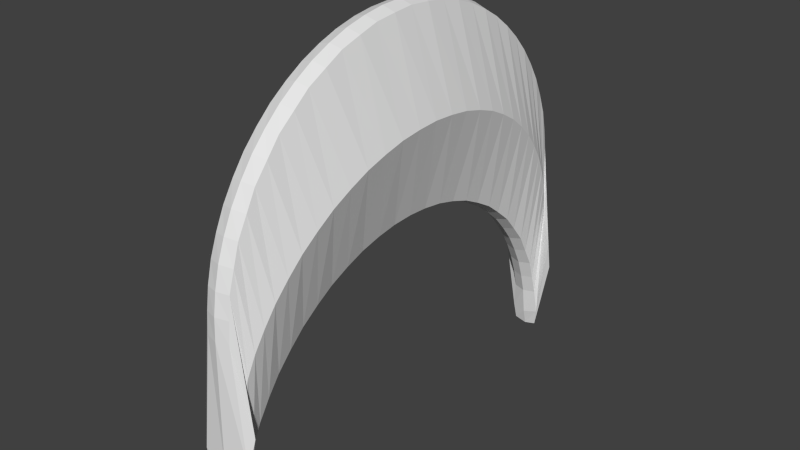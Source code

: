 # Source: Projectile_Tourelle.blend  (saved by Blender 2.73.0; exported with 4.5.12 LTS)
import bpy
from mathutils import Matrix  # noqa: F401  (used for matrix-valued properties, if any)

bpy.ops.wm.read_factory_settings(use_empty=True)
scene = bpy.context.scene
scene.name = 'Scene'

# ---- collections
col_collection_1 = bpy.data.collections.new('Collection 1'); scene.collection.children.link(col_collection_1)

# ---- world
world_world = bpy.data.worlds.new('World'); scene.world = world_world
world_world.color = (0.05088, 0.05088, 0.05088)
world_world.use_sun_shadow = False
world_world.sun_shadow_jitter_overblur = 0.0
world_world.cycles.sampling_method = 'MANUAL'
world_world.cycles.sample_map_resolution = 256

# ---- meshes
me_circle = bpy.data.meshes.new('Circle')
me_circle.from_pydata([(0.0, 1.0, 0.0), (0.5556, 0.8315, 0.1109), (0.7071, 0.7071, 0.1109), (0.8315, 0.5556, 0.1109), (0.9239, 0.3827, 0.1109), (0.9808, 0.1951, 0.1109), (1.0, 9.656e-07, 0.1109), (0.9808, -0.1951, 0.1109), (0.9239, -0.3827, 0.1109), (0.8315, -0.5556, 0.1109), (0.7071, -0.7071, 0.1109), (0.5556, -0.8315, 0.1109), (0.3827, -0.9239, 0.1109), (0.1951, -0.9808, 0.1109), (3.258e-07, -1.0, 0.1109), (0.0, 1.0, 0.1109), (3.258e-07, -1.0, 0.0), (0.1951, -0.9808, 0.0), (0.3827, -0.9239, 0.0), (0.5556, -0.8315, 0.0), (0.7071, -0.7071, 0.0), (0.8315, -0.5556, 0.0), (0.9239, -0.3827, 0.0), (0.9808, -0.1951, 0.0), (1.0, 9.656e-07, 0.0), (0.9808, 0.1951, 0.0), (0.9239, 0.3827, 0.0), (0.8315, 0.5556, 0.0), (0.7071, 0.7071, 0.0), (0.5556, 0.8315, 0.0), (0.3827, 0.9239, 0.0), (0.1951, 0.9808, 0.0), (0.3827, 0.9239, 0.1109), (0.1951, 0.9808, 0.1109), (-0.8728, 1.0, 0.0), (-0.3172, 0.8315, 0.1109), (-0.1656, 0.7071, 0.1109), (-0.04128, 0.5556, 0.1109), (0.05113, 0.3827, 0.1109), (0.108, 0.1951, 0.1109), (0.1272, 9.656e-07, 0.1109), (0.108, -0.1951, 0.1109), (0.05113, -0.3827, 0.1109), (-0.04128, -0.5556, 0.1109), (-0.1656, -0.7071, 0.1109), (-0.3172, -0.8315, 0.1109), (-0.4901, -0.9239, 0.1109), (-0.6777, -0.9808, 0.1109), (-0.8728, -1.0, 0.1109), (-0.8728, 1.0, 0.1109), (-0.8728, -1.0, 0.0), (-0.6777, -0.9808, 0.0), (-0.4901, -0.9239, 0.0), (-0.3172, -0.8315, 0.0), (-0.1656, -0.7071, 0.0), (-0.04128, -0.5556, 0.0), (0.05113, -0.3827, 0.0), (0.108, -0.1951, 0.0), (0.1272, 9.656e-07, 0.0), (0.108, 0.1951, 0.0), (0.05113, 0.3827, 0.0), (-0.04128, 0.5556, 0.0), (-0.1656, 0.7071, 0.0), (-0.3172, 0.8315, 0.0), (-0.4901, 0.9239, 0.0), (-0.6777, 0.9808, 0.0), (-0.4901, 0.9239, 0.1109), (-0.6777, 0.9808, 0.1109), (0.09787, 0.9926, 0.113), (0.2897, 0.9552, 0.1137), (0.4705, 0.8803, 0.1137), (0.6332, 0.7716, 0.1137), (0.7716, 0.6332, 0.1137), (0.8803, 0.4705, 0.1137), (0.9552, 0.2897, 0.1137), (0.9933, 0.09784, 0.1137), (0.9933, -0.09783, 0.1137), (0.9552, -0.2897, 0.1137), (0.8803, -0.4705, 0.1137), (0.7716, -0.6332, 0.1137), (0.6332, -0.7716, 0.1137), (0.4705, -0.8803, 0.1137), (0.2897, -0.9552, 0.1137), (0.09787, -0.9926, 0.113), (0.09787, -0.9926, -0.002102), (0.2897, -0.9552, -0.0028), (0.4705, -0.8803, -0.0028), (0.6332, -0.7716, -0.002801), (0.7716, -0.6332, -0.002801), (0.8803, -0.4705, -0.0028), (0.9552, -0.2897, -0.0028), (0.9933, -0.09783, -0.0028), (0.9933, 0.09784, -0.0028), (0.9552, 0.2897, -0.0028), (0.8803, 0.4705, -0.0028), (0.7716, 0.6332, -0.002801), (0.6332, 0.7716, -0.0028), (0.4705, 0.8803, -0.0028), (0.2897, 0.9552, -0.0028), (0.09787, 0.9926, -0.002102), (0.9966, 0.1982, 0.05547), (0.9388, 0.3889, 0.05547), (0.9966, -0.1982, 0.05547), (1.016, 9.656e-07, 0.05547), (0.8449, -0.5646, 0.05547), (0.9388, -0.3889, 0.05547), (0.5646, -0.8449, 0.05547), (0.7185, -0.7185, 0.05547), (0.3889, 0.9388, 0.05547), (0.1982, 0.9966, 0.05547), (0.1982, -0.9966, 0.05547), (0.3889, -0.9388, 0.05547), (0.7185, 0.7185, 0.05547), (0.5646, 0.8449, 0.05547), (0.8449, 0.5646, 0.05547), (0.0007943, 1.016, 0.05547), (0.0007947, -1.016, 0.05547), (-0.7953, 0.9927, 0.1225), (-0.5831, 0.9548, 0.1081), (-0.4024, 0.88, 0.1081), (-0.2398, 0.7713, 0.1081), (-0.1014, 0.633, 0.1081), (0.007221, 0.4704, 0.1081), (0.08208, 0.2896, 0.1081), (0.1202, 0.0978, 0.1081), (0.1202, -0.0978, 0.1081), (0.08208, -0.2896, 0.1081), (0.007222, -0.4704, 0.1081), (-0.1014, -0.633, 0.1081), (-0.2398, -0.7713, 0.1081), (-0.4024, -0.88, 0.1081), (-0.5831, -0.9548, 0.1081), (-0.7953, -0.9927, 0.1225), (-0.7953, -0.9927, -0.01155), (-0.5831, -0.9548, 0.0028), (-0.4024, -0.88, 0.002799), (-0.2398, -0.7713, 0.002799), (-0.1014, -0.633, 0.002799), (0.007222, -0.4704, 0.002799), (0.08208, -0.2896, 0.0028), (0.1202, -0.0978, 0.002799), (0.1202, 0.0978, 0.002799), (0.08208, 0.2896, 0.002799), (0.007221, 0.4704, 0.002799), (-0.1014, 0.633, 0.002799), (-0.2398, 0.7713, 0.002799), (-0.4024, 0.88, 0.002799), (-0.5831, 0.9548, 0.0028), (-0.7953, 0.9927, -0.01155), (0.09218, 0.1919, 0.05547), (0.03619, 0.3765, 0.05547), (0.09218, -0.1919, 0.05547), (0.1111, 9.656e-07, 0.05547), (-0.05472, -0.5466, 0.05547), (0.03619, -0.3765, 0.05547), (-0.3262, -0.818, 0.05547), (-0.1771, -0.6957, 0.05547), (-0.4963, 0.9089, 0.05547), (-0.6808, 0.9649, 0.05547), (-0.6808, -0.9649, 0.05547), (-0.4963, -0.9089, 0.05547), (-0.1771, 0.6957, 0.05547), (-0.3262, 0.818, 0.05547), (-0.05472, 0.5466, 0.05547), (-0.8874, 1.001, 0.05547), (-0.8874, -1.001, 0.05547), (0.4006, 0.5593, 0.2167), (0.4943, 0.3855, 0.2284), (0.4943, -0.3855, -0.1175), (0.5521, -0.1966, -0.1247), (0.1216, 0.8351, -0.07065), (-0.05253, 0.9267, -0.04866), (0.2747, -0.7111, 0.2009), (0.1217, -0.8351, 0.1816), (-0.05253, 0.9267, 0.1596), (0.1216, 0.8351, 0.1816), (0.1217, -0.8351, -0.07065), (0.2747, -0.7111, -0.08992), (0.5521, -0.1966, 0.2357), (0.4943, -0.3855, 0.2284), (0.4943, 0.3855, -0.1175), (0.4006, 0.5593, -0.1057), (-0.5266, -1.008, -0.06079), (-0.241, -0.9823, -0.02481), (0.5521, 0.1966, 0.2357), (0.5716, 9.656e-07, -0.1272), (-0.05253, -0.9267, 0.1596), (-0.241, 0.9823, -0.02481), (-0.5266, 1.008, -0.06079), (-0.5266, 1.008, 0.1717), (0.4006, -0.5592, -0.1057), (0.2747, 0.7111, 0.2009), (0.2747, 0.7111, -0.08992), (0.4006, -0.5592, 0.2167), (-0.241, 0.9823, 0.1357), (-0.05253, -0.9267, -0.04866), (0.5716, 9.656e-07, 0.2381), (0.5521, 0.1966, -0.1247), (-0.5266, -1.008, 0.1717), (-0.241, -0.9823, 0.1357), (-0.3904, -0.9727, 0.1804), (0.5267, 0.2921, -0.1217), (0.5655, -0.09868, 0.2375), (-0.1458, 0.958, 0.1479), (0.03622, -0.8842, -0.05995), (0.2004, 0.776, -0.08067), (0.3405, -0.6375, 0.2092), (0.4507, -0.4741, -0.1122), (0.3405, 0.6375, 0.2092), (-0.1458, -0.958, 0.1479), (-0.5721, -1.023, 0.05547), (-0.3904, 0.9727, -0.0695), (0.5655, 0.09868, -0.1266), (0.5655, 0.09868, 0.2375), (-0.1458, -0.958, -0.03691), (-0.3904, 0.9727, 0.1804), (0.4507, -0.4741, 0.2231), (0.3405, 0.6375, -0.0983), (0.2004, 0.776, 0.1916), (0.3405, -0.6375, -0.0983), (-0.5721, 1.023, 0.05547), (-0.1458, 0.958, -0.03691), (0.03622, -0.8842, 0.1709), (0.5655, -0.09868, -0.1266), (0.5267, 0.2921, 0.2326), (-0.3904, -0.9727, -0.0695), (0.4507, 0.4741, -0.1122), (0.5267, -0.2921, 0.2326), (0.2005, -0.776, -0.08068), (0.03622, 0.8842, 0.1709), (0.2005, -0.776, 0.1916), (0.03622, 0.8842, -0.05995), (0.5267, -0.2921, -0.1217), (0.4507, 0.4741, 0.2231), (-0.1133, 0.6233, 0.05547), (-0.8117, -0.9821, 0.05547), (-0.4096, 0.8664, 0.05547), (-0.4096, -0.8664, 0.05547), (-0.8117, 0.9821, 0.05547), (-0.1133, -0.6233, 0.05547), (0.06739, -0.2852, 0.05547), (0.105, 0.0963, 0.05547), (-0.00631, 0.4631, 0.05547), (-0.2495, 0.7594, 0.05547), (-0.5876, -0.9401, 0.05547), (-0.5876, 0.9401, 0.05547), (-0.2495, -0.7594, 0.05547), (-0.006309, -0.4631, 0.05547), (0.105, -0.0963, 0.05547), (0.06739, 0.2852, 0.05547), (0.7861, 0.6451, 0.05547), (0.1001, -1.011, 0.05547), (0.4794, 0.8969, 0.05547), (0.4794, -0.8969, 0.05547), (0.1001, 1.011, 0.05547), (0.7861, -0.6451, 0.05547), (0.9732, -0.2952, 0.05547), (1.012, 0.09968, 0.05547), (0.8969, 0.4794, 0.05547), (0.6451, 0.7861, 0.05547), (0.2952, -0.9732, 0.05547), (0.2952, 0.9732, 0.05547), (0.6451, -0.7861, 0.05547), (0.8969, -0.4794, 0.05547), (1.012, -0.09968, 0.05547), (0.9732, 0.2952, 0.05547)], [], [(265, 74, 4, 101), (264, 76, 6, 103), (263, 78, 8, 105), (262, 80, 10, 107), (261, 69, 33, 109), (260, 82, 12, 111), (259, 71, 1, 113), (258, 73, 3, 114), (257, 75, 5, 100), (256, 77, 7, 102), (255, 79, 9, 104), (254, 68, 15, 115), (253, 81, 11, 106), (252, 70, 32, 108), (251, 83, 13, 110), (250, 72, 2, 112), (249, 150, 38, 123), (248, 152, 40, 125), (247, 154, 42, 127), (246, 156, 44, 129), (245, 158, 67, 118), (244, 160, 46, 131), (243, 162, 35, 120), (242, 163, 37, 122), (241, 149, 39, 124), (240, 151, 41, 126), (239, 153, 43, 128), (238, 164, 49, 117), (237, 155, 45, 130), (236, 157, 66, 119), (235, 159, 47, 132), (234, 161, 36, 121), (233, 167, 38, 122), (232, 169, 57, 139), (231, 171, 64, 146), (230, 173, 45, 129), (229, 175, 35, 119), (228, 177, 54, 136), (227, 179, 42, 126), (226, 181, 61, 143), (225, 183, 51, 133), (224, 184, 39, 123), (223, 185, 58, 140), (222, 186, 46, 130), (221, 187, 65, 147), (220, 189, 49, 164), (219, 190, 55, 137), (218, 191, 36, 120), (217, 192, 62, 144), (216, 193, 43, 127), (215, 194, 67, 117), (214, 195, 52, 134), (213, 196, 40, 124), (212, 197, 59, 141), (211, 188, 34, 148), (210, 182, 50, 165), (209, 199, 47, 131), (208, 166, 37, 121), (207, 168, 56, 138), (206, 172, 44, 128), (205, 170, 63, 145), (204, 176, 53, 135), (203, 174, 66, 118), (202, 178, 41, 125), (201, 180, 60, 142), (200, 198, 48, 132), (199, 200, 132, 47), (13, 83, 200, 199), (83, 14, 198, 200), (197, 201, 142, 59), (25, 93, 201, 197), (93, 26, 180, 201), (196, 202, 125, 40), (6, 76, 202, 196), (76, 7, 178, 202), (194, 203, 118, 67), (33, 69, 203, 194), (69, 32, 174, 203), (195, 204, 135, 52), (18, 86, 204, 195), (86, 19, 176, 204), (192, 205, 145, 62), (28, 96, 205, 192), (96, 29, 170, 205), (193, 206, 128, 43), (9, 79, 206, 193), (79, 10, 172, 206), (190, 207, 138, 55), (21, 89, 207, 190), (89, 22, 168, 207), (191, 208, 121, 36), (2, 72, 208, 191), (72, 3, 166, 208), (186, 209, 131, 46), (12, 82, 209, 186), (82, 13, 199, 209), (198, 210, 165, 48), (14, 116, 210, 198), (116, 16, 182, 210), (187, 211, 148, 65), (31, 99, 211, 187), (99, 0, 188, 211), (185, 212, 141, 58), (24, 92, 212, 185), (92, 25, 197, 212), (184, 213, 124, 39), (5, 75, 213, 184), (75, 6, 196, 213), (183, 214, 134, 51), (17, 85, 214, 183), (85, 18, 195, 214), (189, 215, 117, 49), (15, 68, 215, 189), (68, 33, 194, 215), (179, 216, 127, 42), (8, 78, 216, 179), (78, 9, 193, 216), (181, 217, 144, 61), (27, 95, 217, 181), (95, 28, 192, 217), (175, 218, 120, 35), (1, 71, 218, 175), (71, 2, 191, 218), (177, 219, 137, 54), (20, 88, 219, 177), (88, 21, 190, 219), (188, 220, 164, 34), (0, 115, 220, 188), (115, 15, 189, 220), (171, 221, 147, 64), (30, 98, 221, 171), (98, 31, 187, 221), (173, 222, 130, 45), (11, 81, 222, 173), (81, 12, 186, 222), (169, 223, 140, 57), (23, 91, 223, 169), (91, 24, 185, 223), (167, 224, 123, 38), (4, 74, 224, 167), (74, 5, 184, 224), (182, 225, 133, 50), (16, 84, 225, 182), (84, 17, 183, 225), (180, 226, 143, 60), (26, 94, 226, 180), (94, 27, 181, 226), (178, 227, 126, 41), (7, 77, 227, 178), (77, 8, 179, 227), (176, 228, 136, 53), (19, 87, 228, 176), (87, 20, 177, 228), (174, 229, 119, 66), (32, 70, 229, 174), (70, 1, 175, 229), (172, 230, 129, 44), (10, 80, 230, 172), (80, 11, 173, 230), (170, 231, 146, 63), (29, 97, 231, 170), (97, 30, 171, 231), (168, 232, 139, 56), (22, 90, 232, 168), (90, 23, 169, 232), (166, 233, 122, 37), (3, 73, 233, 166), (73, 4, 167, 233), (163, 234, 121, 37), (61, 144, 234, 163), (144, 62, 161, 234), (165, 235, 132, 48), (50, 133, 235, 165), (133, 51, 159, 235), (162, 236, 119, 35), (63, 146, 236, 162), (146, 64, 157, 236), (160, 237, 130, 46), (52, 135, 237, 160), (135, 53, 155, 237), (158, 238, 117, 67), (65, 148, 238, 158), (148, 34, 164, 238), (156, 239, 128, 44), (54, 137, 239, 156), (137, 55, 153, 239), (154, 240, 126, 42), (56, 139, 240, 154), (139, 57, 151, 240), (152, 241, 124, 40), (58, 141, 241, 152), (141, 59, 149, 241), (150, 242, 122, 38), (60, 143, 242, 150), (143, 61, 163, 242), (161, 243, 120, 36), (62, 145, 243, 161), (145, 63, 162, 243), (159, 244, 131, 47), (51, 134, 244, 159), (134, 52, 160, 244), (157, 245, 118, 66), (64, 147, 245, 157), (147, 65, 158, 245), (155, 246, 129, 45), (53, 136, 246, 155), (136, 54, 156, 246), (153, 247, 127, 43), (55, 138, 247, 153), (138, 56, 154, 247), (151, 248, 125, 41), (57, 140, 248, 151), (140, 58, 152, 248), (149, 249, 123, 39), (59, 142, 249, 149), (142, 60, 150, 249), (95, 250, 112, 28), (27, 114, 250, 95), (114, 3, 72, 250), (84, 251, 110, 17), (16, 116, 251, 84), (116, 14, 83, 251), (97, 252, 108, 30), (29, 113, 252, 97), (113, 1, 70, 252), (86, 253, 106, 19), (18, 111, 253, 86), (111, 12, 81, 253), (99, 254, 115, 0), (31, 109, 254, 99), (109, 33, 68, 254), (88, 255, 104, 21), (20, 107, 255, 88), (107, 10, 79, 255), (90, 256, 102, 23), (22, 105, 256, 90), (105, 8, 77, 256), (92, 257, 100, 25), (24, 103, 257, 92), (103, 6, 75, 257), (94, 258, 114, 27), (26, 101, 258, 94), (101, 4, 73, 258), (96, 259, 113, 29), (28, 112, 259, 96), (112, 2, 71, 259), (85, 260, 111, 18), (17, 110, 260, 85), (110, 13, 82, 260), (98, 261, 109, 31), (30, 108, 261, 98), (108, 32, 69, 261), (87, 262, 107, 20), (19, 106, 262, 87), (106, 11, 80, 262), (89, 263, 105, 22), (21, 104, 263, 89), (104, 9, 78, 263), (91, 264, 103, 24), (23, 102, 264, 91), (102, 7, 76, 264), (93, 265, 101, 26), (25, 100, 265, 93), (100, 5, 74, 265)])
_uv = me_circle.uv_layers.new(name='UVMap')
_uv.uv.foreach_set('vector', [0.0, 0.0, 1.0, 0.0, 1.0, 1.0, 0.0, 1.0, 0.0, 0.0, 1.0, 0.0, 1.0, 1.0, 0.0, 1.0, 0.0, 0.0, 1.0, 0.0, 1.0, 1.0, 0.0, 1.0, 0.0, 0.0, 1.0, 0.0, 1.0, 1.0, 0.0, 1.0, 0.0, 0.0, 1.0, 0.0, 1.0, 1.0, 0.0, 1.0, 0.0, 0.0, 1.0, 0.0, 1.0, 1.0, 0.0, 1.0, 0.0, 0.0, 1.0, 0.0, 1.0, 1.0, 0.0, 1.0, 0.0, 0.0, 1.0, 0.0, 1.0, 1.0, 0.0, 1.0, 0.0, 0.0, 1.0, 0.0, 1.0, 1.0, 0.0, 1.0, 0.0, 0.0, 1.0, 0.0, 1.0, 1.0, 0.0, 1.0, 0.0, 0.0, 1.0, 0.0, 1.0, 1.0, 0.0, 1.0, 0.0, 0.0, 1.0, 0.0, 1.0, 1.0, 0.0, 1.0, 0.0, 0.0, 1.0, 0.0, 1.0, 1.0, 0.0, 1.0, 0.0, 0.0, 1.0, 0.0, 1.0, 1.0, 0.0, 1.0, 0.0, 0.0, 1.0, 0.0, 1.0, 1.0, 0.0, 1.0, 0.0, 0.0, 1.0, 0.0, 1.0, 1.0, 0.0, 1.0, 0.0, 0.0, 1.0, 0.0, 1.0, 1.0, 0.0, 1.0, 0.0, 0.0, 1.0, 0.0, 1.0, 1.0, 0.0, 1.0, 0.0, 0.0, 1.0, 0.0, 1.0, 1.0, 0.0, 1.0, 0.0, 0.0, 1.0, 0.0, 1.0, 1.0, 0.0, 1.0, 0.0, 0.0, 1.0, 0.0, 1.0, 1.0, 0.0, 1.0, 0.0, 0.0, 1.0, 0.0, 1.0, 1.0, 0.0, 1.0, 0.0, 0.0, 1.0, 0.0, 1.0, 1.0, 0.0, 1.0, 0.0, 0.0, 1.0, 0.0, 1.0, 1.0, 0.0, 1.0, 0.0, 0.0, 1.0, 0.0, 1.0, 1.0, 0.0, 1.0, 0.0, 0.0, 1.0, 0.0, 1.0, 1.0, 0.0, 1.0, 0.0, 0.0, 1.0, 0.0, 1.0, 1.0, 0.0, 1.0, 0.0, 0.0, 1.0, 0.0, 1.0, 1.0, 0.0, 1.0, 0.0, 0.0, 1.0, 0.0, 1.0, 1.0, 0.0, 1.0, 0.0, 0.0, 1.0, 0.0, 1.0, 1.0, 0.0, 1.0, 0.0, 0.0, 1.0, 0.0, 1.0, 1.0, 0.0, 1.0, 0.0, 0.0, 1.0, 0.0, 1.0, 1.0, 0.0, 1.0, 0.0, 0.0, 1.0, 0.0, 1.0, 1.0, 0.0, 1.0, 0.0, 0.0, 1.0, 0.0, 1.0, 1.0, 0.0, 1.0, 0.0, 0.0, 1.0, 0.0, 1.0, 1.0, 0.0, 1.0, 0.0, 0.0, 1.0, 0.0, 1.0, 1.0, 0.0, 1.0, 0.0, 0.0, 1.0, 0.0, 1.0, 1.0, 0.0, 1.0, 0.0, 0.0, 1.0, 0.0, 1.0, 1.0, 0.0, 1.0, 0.0, 0.0, 1.0, 0.0, 1.0, 1.0, 0.0, 1.0, 0.0, 0.0, 1.0, 0.0, 1.0, 1.0, 0.0, 1.0, 0.0, 0.0, 1.0, 0.0, 1.0, 1.0, 0.0, 1.0, 0.0, 0.0, 1.0, 0.0, 1.0, 1.0, 0.0, 1.0, 0.0, 0.0, 1.0, 0.0, 1.0, 1.0, 0.0, 1.0, 0.0, 0.0, 1.0, 0.0, 1.0, 1.0, 0.0, 1.0, 0.0, 0.0, 1.0, 0.0, 1.0, 1.0, 0.0, 1.0, 0.0, 0.0, 1.0, 0.0, 1.0, 1.0, 0.0, 1.0, 0.0, 0.0, 1.0, 0.0, 1.0, 1.0, 0.0, 1.0, 0.0, 0.0, 1.0, 0.0, 1.0, 1.0, 0.0, 1.0, 0.0, 0.0, 1.0, 0.0, 1.0, 1.0, 0.0, 1.0, 0.0, 0.0, 1.0, 0.0, 1.0, 1.0, 0.0, 1.0, 0.0, 0.0, 1.0, 0.0, 1.0, 1.0, 0.0, 1.0, 0.0, 0.0, 1.0, 0.0, 1.0, 1.0, 0.0, 1.0, 0.0, 0.0, 1.0, 0.0, 1.0, 1.0, 0.0, 1.0, 0.0, 0.0, 1.0, 0.0, 1.0, 1.0, 0.0, 1.0, 0.0, 0.0, 1.0, 0.0, 1.0, 1.0, 0.0, 1.0, 0.0, 0.0, 1.0, 0.0, 1.0, 1.0, 0.0, 1.0, 0.0, 0.0, 1.0, 0.0, 1.0, 1.0, 0.0, 1.0, 0.0, 0.0, 1.0, 0.0, 1.0, 1.0, 0.0, 1.0, 0.0, 0.0, 1.0, 0.0, 1.0, 1.0, 0.0, 1.0, 0.0, 0.0, 1.0, 0.0, 1.0, 1.0, 0.0, 1.0, 0.0, 0.0, 1.0, 0.0, 1.0, 1.0, 0.0, 1.0, 0.0, 0.0, 1.0, 0.0, 1.0, 1.0, 0.0, 1.0, 0.0, 0.0, 1.0, 0.0, 1.0, 1.0, 0.0, 1.0, 0.0, 0.0, 1.0, 0.0, 1.0, 1.0, 0.0, 1.0, 0.0, 0.0, 1.0, 0.0, 1.0, 1.0, 0.0, 1.0, 0.0, 0.0, 1.0, 0.0, 1.0, 1.0, 0.0, 1.0, 0.0, 0.0, 1.0, 0.0, 1.0, 1.0, 0.0, 1.0, 0.0, 0.0, 1.0, 0.0, 1.0, 1.0, 0.0, 1.0, 0.0, 0.0, 1.0, 0.0, 1.0, 1.0, 0.0, 1.0, 0.0, 0.0, 1.0, 0.0, 1.0, 1.0, 0.0, 1.0, 0.0, 0.0, 1.0, 0.0, 1.0, 1.0, 0.0, 1.0, 0.0, 0.0, 1.0, 0.0, 1.0, 1.0, 0.0, 1.0, 0.0, 0.0, 1.0, 0.0, 1.0, 1.0, 0.0, 1.0, 0.0, 0.0, 1.0, 0.0, 1.0, 1.0, 0.0, 1.0, 0.0, 0.0, 1.0, 0.0, 1.0, 1.0, 0.0, 1.0, 0.0, 0.0, 1.0, 0.0, 1.0, 1.0, 0.0, 1.0, 0.0, 0.0, 1.0, 0.0, 1.0, 1.0, 0.0, 1.0, 0.0, 0.0, 1.0, 0.0, 1.0, 1.0, 0.0, 1.0, 0.0, 0.0, 1.0, 0.0, 1.0, 1.0, 0.0, 1.0, 0.0, 0.0, 1.0, 0.0, 1.0, 1.0, 0.0, 1.0, 0.0, 0.0, 1.0, 0.0, 1.0, 1.0, 0.0, 1.0, 0.0, 0.0, 1.0, 0.0, 1.0, 1.0, 0.0, 1.0, 0.0, 0.0, 1.0, 0.0, 1.0, 1.0, 0.0, 1.0, 0.0, 0.0, 1.0, 0.0, 1.0, 1.0, 0.0, 1.0, 0.0, 0.0, 1.0, 0.0, 1.0, 1.0, 0.0, 1.0, 0.0, 0.0, 1.0, 0.0, 1.0, 1.0, 0.0, 1.0, 0.0, 0.0, 1.0, 0.0, 1.0, 1.0, 0.0, 1.0, 0.0, 0.0, 1.0, 0.0, 1.0, 1.0, 0.0, 1.0, 0.0, 0.0, 1.0, 0.0, 1.0, 1.0, 0.0, 1.0, 0.0, 0.0, 1.0, 0.0, 1.0, 1.0, 0.0, 1.0, 0.0, 0.0, 1.0, 0.0, 1.0, 1.0, 0.0, 1.0, 0.0, 0.0, 1.0, 0.0, 1.0, 1.0, 0.0, 1.0, 0.0, 0.0, 1.0, 0.0, 1.0, 1.0, 0.0, 1.0, 0.0, 0.0, 1.0, 0.0, 1.0, 1.0, 0.0, 1.0, 0.0, 0.0, 1.0, 0.0, 1.0, 1.0, 0.0, 1.0, 0.0, 0.0, 1.0, 0.0, 1.0, 1.0, 0.0, 1.0, 0.0, 0.0, 1.0, 0.0, 1.0, 1.0, 0.0, 1.0, 0.0, 0.0, 1.0, 0.0, 1.0, 1.0, 0.0, 1.0, 0.0, 0.0, 1.0, 0.0, 1.0, 1.0, 0.0, 1.0, 0.0, 0.0, 1.0, 0.0, 1.0, 1.0, 0.0, 1.0, 0.0, 0.0, 1.0, 0.0, 1.0, 1.0, 0.0, 1.0, 0.0, 0.0, 1.0, 0.0, 1.0, 1.0, 0.0, 1.0, 0.0, 0.0, 1.0, 0.0, 1.0, 1.0, 0.0, 1.0, 0.0, 0.0, 1.0, 0.0, 1.0, 1.0, 0.0, 1.0, 0.0, 0.0, 1.0, 0.0, 1.0, 1.0, 0.0, 1.0, 0.0, 0.0, 1.0, 0.0, 1.0, 1.0, 0.0, 1.0, 0.0, 0.0, 1.0, 0.0, 1.0, 1.0, 0.0, 1.0, 0.0, 0.0, 1.0, 0.0, 1.0, 1.0, 0.0, 1.0, 0.0, 0.0, 1.0, 0.0, 1.0, 1.0, 0.0, 1.0, 0.0, 0.0, 1.0, 0.0, 1.0, 1.0, 0.0, 1.0, 0.0, 0.0, 1.0, 0.0, 1.0, 1.0, 0.0, 1.0, 0.0, 0.0, 1.0, 0.0, 1.0, 1.0, 0.0, 1.0, 0.0, 0.0, 1.0, 0.0, 1.0, 1.0, 0.0, 1.0, 0.0, 0.0, 1.0, 0.0, 1.0, 1.0, 0.0, 1.0, 0.0, 0.0, 1.0, 0.0, 1.0, 1.0, 0.0, 1.0, 0.0, 0.0, 1.0, 0.0, 1.0, 1.0, 0.0, 1.0, 0.0, 0.0, 1.0, 0.0, 1.0, 1.0, 0.0, 1.0, 0.0, 0.0, 1.0, 0.0, 1.0, 1.0, 0.0, 1.0, 0.0, 0.0, 1.0, 0.0, 1.0, 1.0, 0.0, 1.0, 0.0, 0.0, 1.0, 0.0, 1.0, 1.0, 0.0, 1.0, 0.0, 0.0, 1.0, 0.0, 1.0, 1.0, 0.0, 1.0, 0.0, 0.0, 1.0, 0.0, 1.0, 1.0, 0.0, 1.0, 0.0, 0.0, 1.0, 0.0, 1.0, 1.0, 0.0, 1.0, 0.0, 0.0, 1.0, 0.0, 1.0, 1.0, 0.0, 1.0, 0.0, 0.0, 1.0, 0.0, 1.0, 1.0, 0.0, 1.0, 0.0, 0.0, 1.0, 0.0, 1.0, 1.0, 0.0, 1.0, 0.0, 0.0, 1.0, 0.0, 1.0, 1.0, 0.0, 1.0, 0.0, 0.0, 1.0, 0.0, 1.0, 1.0, 0.0, 1.0, 0.0, 0.0, 1.0, 0.0, 1.0, 1.0, 0.0, 1.0, 0.0, 0.0, 1.0, 0.0, 1.0, 1.0, 0.0, 1.0, 0.0, 0.0, 1.0, 0.0, 1.0, 1.0, 0.0, 1.0, 0.0, 0.0, 1.0, 0.0, 1.0, 1.0, 0.0, 1.0, 0.0, 0.0, 1.0, 0.0, 1.0, 1.0, 0.0, 1.0, 0.0, 0.0, 1.0, 0.0, 1.0, 1.0, 0.0, 1.0, 0.0, 0.0, 1.0, 0.0, 1.0, 1.0, 0.0, 1.0, 0.0, 0.0, 1.0, 0.0, 1.0, 1.0, 0.0, 1.0, 0.0, 0.0, 1.0, 0.0, 1.0, 1.0, 0.0, 1.0, 0.0, 0.0, 1.0, 0.0, 1.0, 1.0, 0.0, 1.0, 0.0, 0.0, 1.0, 0.0, 1.0, 1.0, 0.0, 1.0, 0.0, 0.0, 1.0, 0.0, 1.0, 1.0, 0.0, 1.0, 0.0, 0.0, 1.0, 0.0, 1.0, 1.0, 0.0, 1.0, 0.0, 0.0, 1.0, 0.0, 1.0, 1.0, 0.0, 1.0, 0.0, 0.0, 1.0, 0.0, 1.0, 1.0, 0.0, 1.0, 0.0, 0.0, 1.0, 0.0, 1.0, 1.0, 0.0, 1.0, 0.0, 0.0, 1.0, 0.0, 1.0, 1.0, 0.0, 1.0, 0.0, 0.0, 1.0, 0.0, 1.0, 1.0, 0.0, 1.0, 0.0, 0.0, 1.0, 0.0, 1.0, 1.0, 0.0, 1.0, 0.0, 0.0, 1.0, 0.0, 1.0, 1.0, 0.0, 1.0, 0.0, 0.0, 1.0, 0.0, 1.0, 1.0, 0.0, 1.0, 0.0, 0.0, 1.0, 0.0, 1.0, 1.0, 0.0, 1.0, 0.0, 0.0, 1.0, 0.0, 1.0, 1.0, 0.0, 1.0, 0.0, 0.0, 1.0, 0.0, 1.0, 1.0, 0.0, 1.0, 0.0, 0.0, 1.0, 0.0, 1.0, 1.0, 0.0, 1.0, 0.0, 0.0, 1.0, 0.0, 1.0, 1.0, 0.0, 1.0, 0.0, 0.0, 1.0, 0.0, 1.0, 1.0, 0.0, 1.0, 0.0, 0.0, 1.0, 0.0, 1.0, 1.0, 0.0, 1.0, 0.0, 0.0, 1.0, 0.0, 1.0, 1.0, 0.0, 1.0, 0.0, 0.0, 1.0, 0.0, 1.0, 1.0, 0.0, 1.0, 0.0, 0.0, 1.0, 0.0, 1.0, 1.0, 0.0, 1.0, 0.0, 0.0, 1.0, 0.0, 1.0, 1.0, 0.0, 1.0, 0.0, 0.0, 1.0, 0.0, 1.0, 1.0, 0.0, 1.0, 0.0, 0.0, 1.0, 0.0, 1.0, 1.0, 0.0, 1.0, 0.0, 0.0, 1.0, 0.0, 1.0, 1.0, 0.0, 1.0, 0.0, 0.0, 1.0, 0.0, 1.0, 1.0, 0.0, 1.0, 0.0, 0.0, 1.0, 0.0, 1.0, 1.0, 0.0, 1.0, 0.0, 0.0, 1.0, 0.0, 1.0, 1.0, 0.0, 1.0, 0.0, 0.0, 1.0, 0.0, 1.0, 1.0, 0.0, 1.0, 0.0, 0.0, 1.0, 0.0, 1.0, 1.0, 0.0, 1.0, 0.0, 0.0, 1.0, 0.0, 1.0, 1.0, 0.0, 1.0, 0.0, 0.0, 1.0, 0.0, 1.0, 1.0, 0.0, 1.0, 0.0, 0.0, 1.0, 0.0, 1.0, 1.0, 0.0, 1.0, 0.0, 0.0, 1.0, 0.0, 1.0, 1.0, 0.0, 1.0, 0.0, 0.0, 1.0, 0.0, 1.0, 1.0, 0.0, 1.0, 0.0, 0.0, 1.0, 0.0, 1.0, 1.0, 0.0, 1.0, 0.0, 0.0, 1.0, 0.0, 1.0, 1.0, 0.0, 1.0, 0.0, 0.0, 1.0, 0.0, 1.0, 1.0, 0.0, 1.0, 0.0, 0.0, 1.0, 0.0, 1.0, 1.0, 0.0, 1.0, 0.0, 0.0, 1.0, 0.0, 1.0, 1.0, 0.0, 1.0, 0.0, 0.0, 1.0, 0.0, 1.0, 1.0, 0.0, 1.0, 0.0, 0.0, 1.0, 0.0, 1.0, 1.0, 0.0, 1.0, 0.0, 0.0, 1.0, 0.0, 1.0, 1.0, 0.0, 1.0, 0.0, 0.0, 1.0, 0.0, 1.0, 1.0, 0.0, 1.0, 0.0, 0.0, 1.0, 0.0, 1.0, 1.0, 0.0, 1.0, 0.0, 0.0, 1.0, 0.0, 1.0, 1.0, 0.0, 1.0, 0.0, 0.0, 1.0, 0.0, 1.0, 1.0, 0.0, 1.0, 0.0, 0.0, 1.0, 0.0, 1.0, 1.0, 0.0, 1.0, 0.0, 0.0, 1.0, 0.0, 1.0, 1.0, 0.0, 1.0, 0.0, 0.0, 1.0, 0.0, 1.0, 1.0, 0.0, 1.0, 0.0, 0.0, 1.0, 0.0, 1.0, 1.0, 0.0, 1.0, 0.0, 0.0, 1.0, 0.0, 1.0, 1.0, 0.0, 1.0, 0.0, 0.0, 1.0, 0.0, 1.0, 1.0, 0.0, 1.0, 0.0, 0.0, 1.0, 0.0, 1.0, 1.0, 0.0, 1.0, 0.0, 0.0, 1.0, 0.0, 1.0, 1.0, 0.0, 1.0, 0.0, 0.0, 1.0, 0.0, 1.0, 1.0, 0.0, 1.0, 0.0, 0.0, 1.0, 0.0, 1.0, 1.0, 0.0, 1.0, 0.0, 0.0, 1.0, 0.0, 1.0, 1.0, 0.0, 1.0, 0.0, 0.0, 1.0, 0.0, 1.0, 1.0, 0.0, 1.0, 0.0, 0.0, 1.0, 0.0, 1.0, 1.0, 0.0, 1.0, 0.0, 0.0, 1.0, 0.0, 1.0, 1.0, 0.0, 1.0, 0.0, 0.0, 1.0, 0.0, 1.0, 1.0, 0.0, 1.0, 0.0, 0.0, 1.0, 0.0, 1.0, 1.0, 0.0, 1.0, 0.0, 0.0, 1.0, 0.0, 1.0, 1.0, 0.0, 1.0, 0.0, 0.0, 1.0, 0.0, 1.0, 1.0, 0.0, 1.0, 0.0, 0.0, 1.0, 0.0, 1.0, 1.0, 0.0, 1.0, 0.0, 0.0, 1.0, 0.0, 1.0, 1.0, 0.0, 1.0, 0.0, 0.0, 1.0, 0.0, 1.0, 1.0, 0.0, 1.0, 0.0, 0.0, 1.0, 0.0, 1.0, 1.0, 0.0, 1.0, 0.0, 0.0, 1.0, 0.0, 1.0, 1.0, 0.0, 1.0, 0.0, 0.0, 1.0, 0.0, 1.0, 1.0, 0.0, 1.0, 0.0, 0.0, 1.0, 0.0, 1.0, 1.0, 0.0, 1.0, 0.0, 0.0, 1.0, 0.0, 1.0, 1.0, 0.0, 1.0, 0.0, 0.0, 1.0, 0.0, 1.0, 1.0, 0.0, 1.0, 0.0, 0.0, 1.0, 0.0, 1.0, 1.0, 0.0, 1.0, 0.0, 0.0, 1.0, 0.0, 1.0, 1.0, 0.0, 1.0, 0.0, 0.0, 1.0, 0.0, 1.0, 1.0, 0.0, 1.0, 0.0, 0.0, 1.0, 0.0, 1.0, 1.0, 0.0, 1.0, 0.0, 0.0, 1.0, 0.0, 1.0, 1.0, 0.0, 1.0, 0.0, 0.0, 1.0, 0.0, 1.0, 1.0, 0.0, 1.0, 0.0, 0.0, 1.0, 0.0, 1.0, 1.0, 0.0, 1.0, 0.0, 0.0, 1.0, 0.0, 1.0, 1.0, 0.0, 1.0, 0.0, 0.0, 1.0, 0.0, 1.0, 1.0, 0.0, 1.0, 0.0, 0.0, 1.0, 0.0, 1.0, 1.0, 0.0, 1.0, 0.0, 0.0, 1.0, 0.0, 1.0, 1.0, 0.0, 1.0, 0.0, 0.0, 1.0, 0.0, 1.0, 1.0, 0.0, 1.0, 0.0, 0.0, 1.0, 0.0, 1.0, 1.0, 0.0, 1.0, 0.0, 0.0, 1.0, 0.0, 1.0, 1.0, 0.0, 1.0, 0.0, 0.0, 1.0, 0.0, 1.0, 1.0, 0.0, 1.0, 0.0, 0.0, 1.0, 0.0, 1.0, 1.0, 0.0, 1.0, 0.0, 0.0, 1.0, 0.0, 1.0, 1.0, 0.0, 1.0, 0.0, 0.0, 1.0, 0.0, 1.0, 1.0, 0.0, 1.0, 0.0, 0.0, 1.0, 0.0, 1.0, 1.0, 0.0, 1.0, 0.0, 0.0, 1.0, 0.0, 1.0, 1.0, 0.0, 1.0, 0.0, 0.0, 1.0, 0.0, 1.0, 1.0, 0.0, 1.0, 0.0, 0.0, 1.0, 0.0, 1.0, 1.0, 0.0, 1.0, 0.0, 0.0, 1.0, 0.0, 1.0, 1.0, 0.0, 1.0, 0.0, 0.0, 1.0, 0.0, 1.0, 1.0, 0.0, 1.0, 0.0, 0.0, 1.0, 0.0, 1.0, 1.0, 0.0, 1.0, 0.0, 0.0, 1.0, 0.0, 1.0, 1.0, 0.0, 1.0, 0.0, 0.0, 1.0, 0.0, 1.0, 1.0, 0.0, 1.0, 0.0, 0.0, 1.0, 0.0, 1.0, 1.0, 0.0, 1.0, 0.0, 0.0, 1.0, 0.0, 1.0, 1.0, 0.0, 1.0, 0.0, 0.0, 1.0, 0.0, 1.0, 1.0, 0.0, 1.0, 0.0, 0.0, 1.0, 0.0, 1.0, 1.0, 0.0, 1.0, 0.0, 0.0, 1.0, 0.0, 1.0, 1.0, 0.0, 1.0, 0.0, 0.0, 1.0, 0.0, 1.0, 1.0, 0.0, 1.0, 0.0, 0.0, 1.0, 0.0, 1.0, 1.0, 0.0, 1.0, 0.0, 0.0, 1.0, 0.0, 1.0, 1.0, 0.0, 1.0, 0.0, 0.0, 1.0, 0.0, 1.0, 1.0, 0.0, 1.0, 0.0, 0.0, 1.0, 0.0, 1.0, 1.0, 0.0, 1.0, 0.0, 0.0, 1.0, 0.0, 1.0, 1.0, 0.0, 1.0, 0.0, 0.0, 1.0, 0.0, 1.0, 1.0, 0.0, 1.0, 0.0, 0.0, 1.0, 0.0, 1.0, 1.0, 0.0, 1.0, 0.0, 0.0, 1.0, 0.0, 1.0, 1.0, 0.0, 1.0, 0.0, 0.0, 1.0, 0.0, 1.0, 1.0, 0.0, 1.0, 0.0, 0.0, 1.0, 0.0, 1.0, 1.0, 0.0, 1.0, 0.0, 0.0, 1.0, 0.0, 1.0, 1.0, 0.0, 1.0, 0.0, 0.0, 1.0, 0.0, 1.0, 1.0, 0.0, 1.0, 0.0, 0.0, 1.0, 0.0, 1.0, 1.0, 0.0, 1.0, 0.0, 0.0, 1.0, 0.0, 1.0, 1.0, 0.0, 1.0, 0.0, 0.0, 1.0, 0.0, 1.0, 1.0, 0.0, 1.0, 0.0, 0.0, 1.0, 0.0, 1.0, 1.0, 0.0, 1.0, 0.0, 0.0, 1.0, 0.0, 1.0, 1.0, 0.0, 1.0, 0.0, 0.0, 1.0, 0.0, 1.0, 1.0, 0.0, 1.0, 0.0, 0.0, 1.0, 0.0, 1.0, 1.0, 0.0, 1.0])
me_circle.use_remesh_preserve_volume = False
me_circle.use_remesh_preserve_attributes = False
me_circle.use_mirror_vertex_groups = False
me_circle.update()

# ---- objects
ob_circle = bpy.data.objects.new('Circle', me_circle)

# ---- transforms, parenting, visibility, modifiers, constraints
ob_circle.location = (0.0, 0.0, 0.0)
ob_circle.rotation_euler = (0.0, -1.571, 0.0)
ob_circle.lineart.crease_threshold = 0.0

# ---- collection membership
col_collection_1.objects.link(ob_circle)

# ---- scene / render settings (as saved in the file)
scene.frame_start = 1; scene.frame_end = 250; scene.frame_set(1)
scene.render.engine = 'BLENDER_EEVEE_NEXT'
scene.render.resolution_percentage = 50
scene.render.dither_intensity = 0.0
scene.cycles.use_denoising = False
scene.cycles.samples = 10
scene.cycles.sampling_pattern = 'TABULATED_SOBOL'
scene.cycles.light_sampling_threshold = 0.0
scene.cycles.use_adaptive_sampling = False
scene.cycles.use_light_tree = False
scene.cycles.blur_glossy = 0.0
scene.cycles.pixel_filter_type = 'GAUSSIAN'
scene.cycles.sample_clamp_indirect = 0.0
scene.view_settings.view_transform = 'Standard'
bpy.context.view_layer.update()

# ---- added for rendering (the .blend has no active camera and no usable light): camera, sun
cam_auto = bpy.data.cameras.new('AutoCamera')
cam_auto.lens = 50.0
cam_auto.sensor_width = 36.0
cam_auto.clip_end = 1000.0
ob_auto_camera = bpy.data.objects.new('AutoCamera', cam_auto)
scene.collection.objects.link(ob_auto_camera)
ob_auto_camera.location = (2.55268, -3.12979, 2.1509)
ob_auto_camera.rotation_euler = (1.09748, -7.21219e-08, 0.694738)
scene.camera = ob_auto_camera
light_auto_sun = bpy.data.lights.new('AutoSun', 'SUN')
light_auto_sun.energy = 3.0
light_auto_sun.angle = 0.0523599
ob_auto_sun = bpy.data.objects.new('AutoSun', light_auto_sun)
scene.collection.objects.link(ob_auto_sun)
ob_auto_sun.rotation_euler = (0.872665, 0.174533, 0.523599)
bpy.context.view_layer.update()
